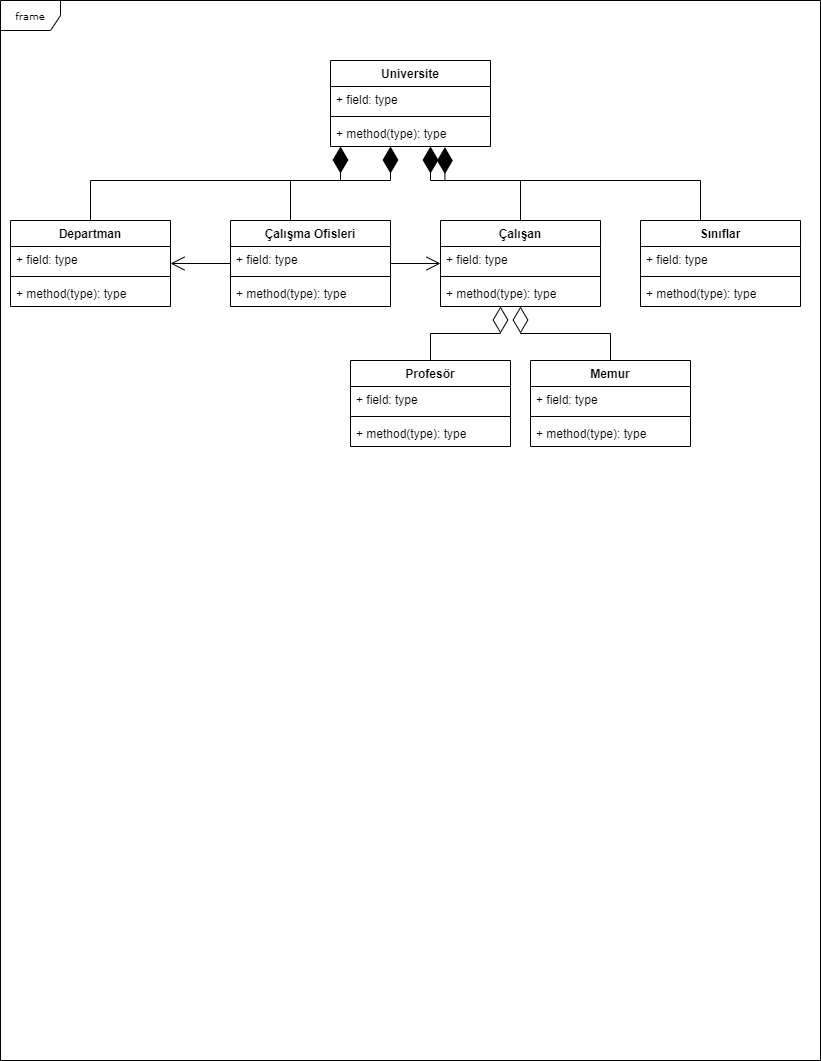

The diagram above was exported from draw.io. Its source (the exported page's mxGraphModel, read from the mxfile embedded in the PNG):
<mxGraphModel dx="1050" dy="549" grid="1" gridSize="10" guides="1" tooltips="1" connect="1" arrows="1" fold="1" page="1" pageScale="1" pageWidth="850" pageHeight="1100" background="none" math="0" shadow="0">
  <root>
    <mxCell id="0" />
    <mxCell id="1" parent="0" />
    <mxCell id="17acba5748e5396b-1" value="frame" style="shape=umlFrame;whiteSpace=wrap;html=1;rounded=0;shadow=0;comic=0;labelBackgroundColor=none;strokeWidth=1;fontFamily=Verdana;fontSize=10;align=center;" parent="1" vertex="1">
      <mxGeometry x="20" y="20" width="820" height="1060" as="geometry" />
    </mxCell>
    <mxCell id="qvoy3BRLl5KTRIOtnrv--1" value="Universite" style="swimlane;fontStyle=1;align=center;verticalAlign=top;childLayout=stackLayout;horizontal=1;startSize=26;horizontalStack=0;resizeParent=1;resizeParentMax=0;resizeLast=0;collapsible=1;marginBottom=0;" vertex="1" parent="1">
      <mxGeometry x="350" y="80" width="160" height="86" as="geometry">
        <mxRectangle x="350" y="160" width="100" height="30" as="alternateBounds" />
      </mxGeometry>
    </mxCell>
    <mxCell id="qvoy3BRLl5KTRIOtnrv--2" value="+ field: type" style="text;strokeColor=none;fillColor=none;align=left;verticalAlign=top;spacingLeft=4;spacingRight=4;overflow=hidden;rotatable=0;points=[[0,0.5],[1,0.5]];portConstraint=eastwest;" vertex="1" parent="qvoy3BRLl5KTRIOtnrv--1">
      <mxGeometry y="26" width="160" height="26" as="geometry" />
    </mxCell>
    <mxCell id="qvoy3BRLl5KTRIOtnrv--3" value="" style="line;strokeWidth=1;fillColor=none;align=left;verticalAlign=middle;spacingTop=-1;spacingLeft=3;spacingRight=3;rotatable=0;labelPosition=right;points=[];portConstraint=eastwest;strokeColor=inherit;" vertex="1" parent="qvoy3BRLl5KTRIOtnrv--1">
      <mxGeometry y="52" width="160" height="8" as="geometry" />
    </mxCell>
    <mxCell id="qvoy3BRLl5KTRIOtnrv--4" value="+ method(type): type" style="text;strokeColor=none;fillColor=none;align=left;verticalAlign=top;spacingLeft=4;spacingRight=4;overflow=hidden;rotatable=0;points=[[0,0.5],[1,0.5]];portConstraint=eastwest;" vertex="1" parent="qvoy3BRLl5KTRIOtnrv--1">
      <mxGeometry y="60" width="160" height="26" as="geometry" />
    </mxCell>
    <mxCell id="qvoy3BRLl5KTRIOtnrv--5" value="Departman" style="swimlane;fontStyle=1;align=center;verticalAlign=top;childLayout=stackLayout;horizontal=1;startSize=26;horizontalStack=0;resizeParent=1;resizeParentMax=0;resizeLast=0;collapsible=1;marginBottom=0;" vertex="1" parent="1">
      <mxGeometry x="30" y="240" width="160" height="86" as="geometry" />
    </mxCell>
    <mxCell id="qvoy3BRLl5KTRIOtnrv--6" value="+ field: type" style="text;strokeColor=none;fillColor=none;align=left;verticalAlign=top;spacingLeft=4;spacingRight=4;overflow=hidden;rotatable=0;points=[[0,0.5],[1,0.5]];portConstraint=eastwest;" vertex="1" parent="qvoy3BRLl5KTRIOtnrv--5">
      <mxGeometry y="26" width="160" height="26" as="geometry" />
    </mxCell>
    <mxCell id="qvoy3BRLl5KTRIOtnrv--7" value="" style="line;strokeWidth=1;fillColor=none;align=left;verticalAlign=middle;spacingTop=-1;spacingLeft=3;spacingRight=3;rotatable=0;labelPosition=right;points=[];portConstraint=eastwest;strokeColor=inherit;" vertex="1" parent="qvoy3BRLl5KTRIOtnrv--5">
      <mxGeometry y="52" width="160" height="8" as="geometry" />
    </mxCell>
    <mxCell id="qvoy3BRLl5KTRIOtnrv--8" value="+ method(type): type" style="text;strokeColor=none;fillColor=none;align=left;verticalAlign=top;spacingLeft=4;spacingRight=4;overflow=hidden;rotatable=0;points=[[0,0.5],[1,0.5]];portConstraint=eastwest;" vertex="1" parent="qvoy3BRLl5KTRIOtnrv--5">
      <mxGeometry y="60" width="160" height="26" as="geometry" />
    </mxCell>
    <mxCell id="qvoy3BRLl5KTRIOtnrv--9" value="" style="endArrow=diamondThin;endFill=1;endSize=24;html=1;rounded=0;exitX=0.5;exitY=0;exitDx=0;exitDy=0;edgeStyle=orthogonalEdgeStyle;" edge="1" parent="1" source="qvoy3BRLl5KTRIOtnrv--5" target="qvoy3BRLl5KTRIOtnrv--1">
      <mxGeometry width="160" relative="1" as="geometry">
        <mxPoint x="350" y="300" as="sourcePoint" />
        <mxPoint x="510" y="300" as="targetPoint" />
        <Array as="points">
          <mxPoint x="110" y="200" />
          <mxPoint x="360" y="200" />
        </Array>
      </mxGeometry>
    </mxCell>
    <mxCell id="qvoy3BRLl5KTRIOtnrv--10" value="Çalışma Ofisleri" style="swimlane;fontStyle=1;align=center;verticalAlign=top;childLayout=stackLayout;horizontal=1;startSize=26;horizontalStack=0;resizeParent=1;resizeParentMax=0;resizeLast=0;collapsible=1;marginBottom=0;" vertex="1" parent="1">
      <mxGeometry x="250" y="240" width="160" height="86" as="geometry" />
    </mxCell>
    <mxCell id="qvoy3BRLl5KTRIOtnrv--11" value="+ field: type" style="text;strokeColor=none;fillColor=none;align=left;verticalAlign=top;spacingLeft=4;spacingRight=4;overflow=hidden;rotatable=0;points=[[0,0.5],[1,0.5]];portConstraint=eastwest;" vertex="1" parent="qvoy3BRLl5KTRIOtnrv--10">
      <mxGeometry y="26" width="160" height="26" as="geometry" />
    </mxCell>
    <mxCell id="qvoy3BRLl5KTRIOtnrv--12" value="" style="line;strokeWidth=1;fillColor=none;align=left;verticalAlign=middle;spacingTop=-1;spacingLeft=3;spacingRight=3;rotatable=0;labelPosition=right;points=[];portConstraint=eastwest;strokeColor=inherit;" vertex="1" parent="qvoy3BRLl5KTRIOtnrv--10">
      <mxGeometry y="52" width="160" height="8" as="geometry" />
    </mxCell>
    <mxCell id="qvoy3BRLl5KTRIOtnrv--13" value="+ method(type): type" style="text;strokeColor=none;fillColor=none;align=left;verticalAlign=top;spacingLeft=4;spacingRight=4;overflow=hidden;rotatable=0;points=[[0,0.5],[1,0.5]];portConstraint=eastwest;" vertex="1" parent="qvoy3BRLl5KTRIOtnrv--10">
      <mxGeometry y="60" width="160" height="26" as="geometry" />
    </mxCell>
    <mxCell id="qvoy3BRLl5KTRIOtnrv--14" value="" style="endArrow=diamondThin;endFill=1;endSize=24;html=1;rounded=0;edgeStyle=orthogonalEdgeStyle;" edge="1" parent="1" source="qvoy3BRLl5KTRIOtnrv--10" target="qvoy3BRLl5KTRIOtnrv--1">
      <mxGeometry x="0.3476" y="-4" width="160" relative="1" as="geometry">
        <mxPoint x="480" y="210" as="sourcePoint" />
        <mxPoint x="630" y="210" as="targetPoint" />
        <Array as="points">
          <mxPoint x="310" y="200" />
          <mxPoint x="410" y="200" />
        </Array>
        <mxPoint as="offset" />
      </mxGeometry>
    </mxCell>
    <mxCell id="qvoy3BRLl5KTRIOtnrv--15" value="Çalışan" style="swimlane;fontStyle=1;align=center;verticalAlign=top;childLayout=stackLayout;horizontal=1;startSize=26;horizontalStack=0;resizeParent=1;resizeParentMax=0;resizeLast=0;collapsible=1;marginBottom=0;" vertex="1" parent="1">
      <mxGeometry x="460" y="240" width="160" height="86" as="geometry" />
    </mxCell>
    <mxCell id="qvoy3BRLl5KTRIOtnrv--16" value="+ field: type" style="text;strokeColor=none;fillColor=none;align=left;verticalAlign=top;spacingLeft=4;spacingRight=4;overflow=hidden;rotatable=0;points=[[0,0.5],[1,0.5]];portConstraint=eastwest;" vertex="1" parent="qvoy3BRLl5KTRIOtnrv--15">
      <mxGeometry y="26" width="160" height="26" as="geometry" />
    </mxCell>
    <mxCell id="qvoy3BRLl5KTRIOtnrv--17" value="" style="line;strokeWidth=1;fillColor=none;align=left;verticalAlign=middle;spacingTop=-1;spacingLeft=3;spacingRight=3;rotatable=0;labelPosition=right;points=[];portConstraint=eastwest;strokeColor=inherit;" vertex="1" parent="qvoy3BRLl5KTRIOtnrv--15">
      <mxGeometry y="52" width="160" height="8" as="geometry" />
    </mxCell>
    <mxCell id="qvoy3BRLl5KTRIOtnrv--18" value="+ method(type): type" style="text;strokeColor=none;fillColor=none;align=left;verticalAlign=top;spacingLeft=4;spacingRight=4;overflow=hidden;rotatable=0;points=[[0,0.5],[1,0.5]];portConstraint=eastwest;" vertex="1" parent="qvoy3BRLl5KTRIOtnrv--15">
      <mxGeometry y="60" width="160" height="26" as="geometry" />
    </mxCell>
    <mxCell id="qvoy3BRLl5KTRIOtnrv--19" value="" style="endArrow=diamondThin;endFill=1;endSize=24;html=1;rounded=0;edgeStyle=orthogonalEdgeStyle;entryX=0.715;entryY=1.023;entryDx=0;entryDy=0;entryPerimeter=0;exitX=0.5;exitY=0;exitDx=0;exitDy=0;" edge="1" parent="1" source="qvoy3BRLl5KTRIOtnrv--15" target="qvoy3BRLl5KTRIOtnrv--4">
      <mxGeometry width="160" relative="1" as="geometry">
        <mxPoint x="350" y="450" as="sourcePoint" />
        <mxPoint x="510" y="450" as="targetPoint" />
        <Array as="points">
          <mxPoint x="540" y="240" />
          <mxPoint x="540" y="200" />
          <mxPoint x="500" y="200" />
        </Array>
      </mxGeometry>
    </mxCell>
    <mxCell id="qvoy3BRLl5KTRIOtnrv--20" value="Sınıflar" style="swimlane;fontStyle=1;align=center;verticalAlign=top;childLayout=stackLayout;horizontal=1;startSize=26;horizontalStack=0;resizeParent=1;resizeParentMax=0;resizeLast=0;collapsible=1;marginBottom=0;" vertex="1" parent="1">
      <mxGeometry x="660" y="240" width="160" height="86" as="geometry" />
    </mxCell>
    <mxCell id="qvoy3BRLl5KTRIOtnrv--21" value="+ field: type" style="text;strokeColor=none;fillColor=none;align=left;verticalAlign=top;spacingLeft=4;spacingRight=4;overflow=hidden;rotatable=0;points=[[0,0.5],[1,0.5]];portConstraint=eastwest;" vertex="1" parent="qvoy3BRLl5KTRIOtnrv--20">
      <mxGeometry y="26" width="160" height="26" as="geometry" />
    </mxCell>
    <mxCell id="qvoy3BRLl5KTRIOtnrv--22" value="" style="line;strokeWidth=1;fillColor=none;align=left;verticalAlign=middle;spacingTop=-1;spacingLeft=3;spacingRight=3;rotatable=0;labelPosition=right;points=[];portConstraint=eastwest;strokeColor=inherit;" vertex="1" parent="qvoy3BRLl5KTRIOtnrv--20">
      <mxGeometry y="52" width="160" height="8" as="geometry" />
    </mxCell>
    <mxCell id="qvoy3BRLl5KTRIOtnrv--23" value="+ method(type): type" style="text;strokeColor=none;fillColor=none;align=left;verticalAlign=top;spacingLeft=4;spacingRight=4;overflow=hidden;rotatable=0;points=[[0,0.5],[1,0.5]];portConstraint=eastwest;" vertex="1" parent="qvoy3BRLl5KTRIOtnrv--20">
      <mxGeometry y="60" width="160" height="26" as="geometry" />
    </mxCell>
    <mxCell id="qvoy3BRLl5KTRIOtnrv--24" value="" style="endArrow=diamondThin;endFill=1;endSize=24;html=1;rounded=0;edgeStyle=orthogonalEdgeStyle;" edge="1" parent="1" source="qvoy3BRLl5KTRIOtnrv--20" target="qvoy3BRLl5KTRIOtnrv--1">
      <mxGeometry width="160" relative="1" as="geometry">
        <mxPoint x="630" y="170" as="sourcePoint" />
        <mxPoint x="790" y="170" as="targetPoint" />
        <Array as="points">
          <mxPoint x="720" y="200" />
          <mxPoint x="450" y="200" />
        </Array>
      </mxGeometry>
    </mxCell>
    <mxCell id="qvoy3BRLl5KTRIOtnrv--32" value="" style="endArrow=open;endFill=1;endSize=12;html=1;rounded=0;" edge="1" parent="1" source="qvoy3BRLl5KTRIOtnrv--10" target="qvoy3BRLl5KTRIOtnrv--5">
      <mxGeometry width="160" relative="1" as="geometry">
        <mxPoint x="200" y="296" as="sourcePoint" />
        <mxPoint x="510" y="360" as="targetPoint" />
      </mxGeometry>
    </mxCell>
    <mxCell id="qvoy3BRLl5KTRIOtnrv--33" value="" style="endArrow=open;endFill=1;endSize=12;html=1;rounded=0;" edge="1" parent="1" source="qvoy3BRLl5KTRIOtnrv--10" target="qvoy3BRLl5KTRIOtnrv--15">
      <mxGeometry width="160" relative="1" as="geometry">
        <mxPoint x="350" y="360" as="sourcePoint" />
        <mxPoint x="510" y="360" as="targetPoint" />
      </mxGeometry>
    </mxCell>
    <mxCell id="qvoy3BRLl5KTRIOtnrv--34" value="Profesör" style="swimlane;fontStyle=1;align=center;verticalAlign=top;childLayout=stackLayout;horizontal=1;startSize=26;horizontalStack=0;resizeParent=1;resizeParentMax=0;resizeLast=0;collapsible=1;marginBottom=0;" vertex="1" parent="1">
      <mxGeometry x="370" y="380" width="160" height="86" as="geometry" />
    </mxCell>
    <mxCell id="qvoy3BRLl5KTRIOtnrv--35" value="+ field: type" style="text;strokeColor=none;fillColor=none;align=left;verticalAlign=top;spacingLeft=4;spacingRight=4;overflow=hidden;rotatable=0;points=[[0,0.5],[1,0.5]];portConstraint=eastwest;" vertex="1" parent="qvoy3BRLl5KTRIOtnrv--34">
      <mxGeometry y="26" width="160" height="26" as="geometry" />
    </mxCell>
    <mxCell id="qvoy3BRLl5KTRIOtnrv--36" value="" style="line;strokeWidth=1;fillColor=none;align=left;verticalAlign=middle;spacingTop=-1;spacingLeft=3;spacingRight=3;rotatable=0;labelPosition=right;points=[];portConstraint=eastwest;strokeColor=inherit;" vertex="1" parent="qvoy3BRLl5KTRIOtnrv--34">
      <mxGeometry y="52" width="160" height="8" as="geometry" />
    </mxCell>
    <mxCell id="qvoy3BRLl5KTRIOtnrv--37" value="+ method(type): type" style="text;strokeColor=none;fillColor=none;align=left;verticalAlign=top;spacingLeft=4;spacingRight=4;overflow=hidden;rotatable=0;points=[[0,0.5],[1,0.5]];portConstraint=eastwest;" vertex="1" parent="qvoy3BRLl5KTRIOtnrv--34">
      <mxGeometry y="60" width="160" height="26" as="geometry" />
    </mxCell>
    <mxCell id="qvoy3BRLl5KTRIOtnrv--38" value="Memur" style="swimlane;fontStyle=1;align=center;verticalAlign=top;childLayout=stackLayout;horizontal=1;startSize=26;horizontalStack=0;resizeParent=1;resizeParentMax=0;resizeLast=0;collapsible=1;marginBottom=0;" vertex="1" parent="1">
      <mxGeometry x="550" y="380" width="160" height="86" as="geometry" />
    </mxCell>
    <mxCell id="qvoy3BRLl5KTRIOtnrv--39" value="+ field: type" style="text;strokeColor=none;fillColor=none;align=left;verticalAlign=top;spacingLeft=4;spacingRight=4;overflow=hidden;rotatable=0;points=[[0,0.5],[1,0.5]];portConstraint=eastwest;" vertex="1" parent="qvoy3BRLl5KTRIOtnrv--38">
      <mxGeometry y="26" width="160" height="26" as="geometry" />
    </mxCell>
    <mxCell id="qvoy3BRLl5KTRIOtnrv--40" value="" style="line;strokeWidth=1;fillColor=none;align=left;verticalAlign=middle;spacingTop=-1;spacingLeft=3;spacingRight=3;rotatable=0;labelPosition=right;points=[];portConstraint=eastwest;strokeColor=inherit;" vertex="1" parent="qvoy3BRLl5KTRIOtnrv--38">
      <mxGeometry y="52" width="160" height="8" as="geometry" />
    </mxCell>
    <mxCell id="qvoy3BRLl5KTRIOtnrv--41" value="+ method(type): type" style="text;strokeColor=none;fillColor=none;align=left;verticalAlign=top;spacingLeft=4;spacingRight=4;overflow=hidden;rotatable=0;points=[[0,0.5],[1,0.5]];portConstraint=eastwest;" vertex="1" parent="qvoy3BRLl5KTRIOtnrv--38">
      <mxGeometry y="60" width="160" height="26" as="geometry" />
    </mxCell>
    <mxCell id="qvoy3BRLl5KTRIOtnrv--42" value="" style="endArrow=diamondThin;endFill=0;endSize=24;html=1;rounded=0;edgeStyle=orthogonalEdgeStyle;" edge="1" parent="1" source="qvoy3BRLl5KTRIOtnrv--34" target="qvoy3BRLl5KTRIOtnrv--15">
      <mxGeometry width="160" relative="1" as="geometry">
        <mxPoint x="350" y="360" as="sourcePoint" />
        <mxPoint x="510" y="360" as="targetPoint" />
        <Array as="points">
          <mxPoint x="450" y="353" />
          <mxPoint x="520" y="353" />
        </Array>
      </mxGeometry>
    </mxCell>
    <mxCell id="qvoy3BRLl5KTRIOtnrv--43" value="" style="endArrow=diamondThin;endFill=0;endSize=24;html=1;rounded=0;edgeStyle=orthogonalEdgeStyle;" edge="1" parent="1" source="qvoy3BRLl5KTRIOtnrv--38" target="qvoy3BRLl5KTRIOtnrv--15">
      <mxGeometry width="160" relative="1" as="geometry">
        <mxPoint x="350" y="360" as="sourcePoint" />
        <mxPoint x="510" y="360" as="targetPoint" />
      </mxGeometry>
    </mxCell>
  </root>
</mxGraphModel>